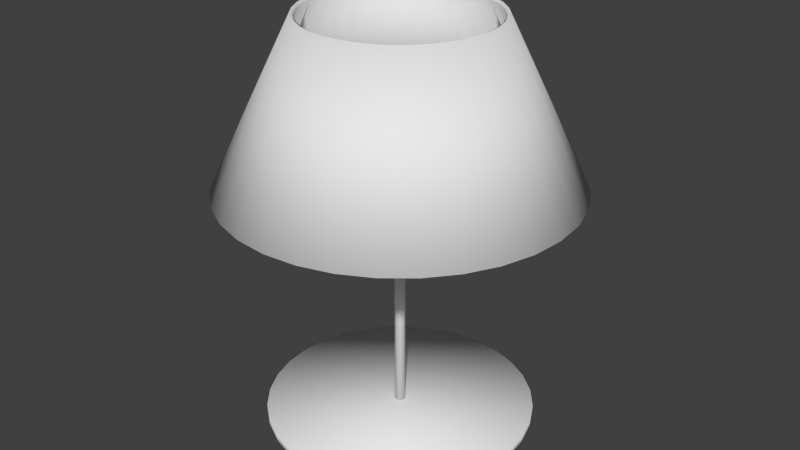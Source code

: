 # Source: DeskLamp.blend  (saved by Blender 2.71.0; exported with 4.5.12 LTS)
import bpy
from mathutils import Matrix  # noqa: F401  (used for matrix-valued properties, if any)

bpy.ops.wm.read_factory_settings(use_empty=True)
scene = bpy.context.scene
scene.name = 'Scene'

# ---- collections
col_collection_1 = bpy.data.collections.new('Collection 1'); scene.collection.children.link(col_collection_1)

# ---- materials (node trees are filled in below, after node groups)
mat_material = bpy.data.materials.new('Material')
mat_material.alpha_threshold = 0.0
mat_material.use_transparent_shadow = False
mat_material.roughness = 0.5
mat_material.specular_intensity = 0.2396
mat_material.line_color = (0.0, 0.0, 0.0, 1.0)

# ---- material node trees

# ---- world
world_world = bpy.data.worlds.new('World'); scene.world = world_world
world_world.color = (0.05088, 0.05088, 0.05088)
world_world.use_sun_shadow = False
world_world.sun_shadow_jitter_overblur = 0.0
world_world.cycles.sampling_method = 'MANUAL'
world_world.cycles.sample_map_resolution = 256

# ---- meshes
me_cylinder = bpy.data.meshes.new('Cylinder')
me_cylinder.from_pydata([(-0.01448, 0.2048, 0.5357), (-0.02048, 0.2048, 0.5212), (-0.01448, 0.2048, 0.5067), (-0.01338, 0.2103, 0.5357), (-0.01892, 0.2126, 0.5212), (-0.01338, 0.2103, 0.5067), (1.79e-09, 0.2048, 0.5007), (-0.01024, 0.215, 0.5357), (-0.01448, 0.2193, 0.5212), (-0.01024, 0.215, 0.5067), (-0.005542, 0.2182, 0.5357), (-0.007838, 0.2237, 0.5212), (-0.005542, 0.2182, 0.5067), (2.997e-09, 0.2193, 0.5357), (3.315e-09, 0.2253, 0.5212), (2.997e-09, 0.2193, 0.5067), (0.005542, 0.2182, 0.5357), (0.007838, 0.2237, 0.5212), (0.005542, 0.2182, 0.5067), (0.01024, 0.215, 0.5357), (0.01448, 0.2193, 0.5212), (0.01024, 0.215, 0.5067), (0.01338, 0.2103, 0.5357), (0.01892, 0.2126, 0.5212), (0.01338, 0.2103, 0.5067), (0.01448, 0.2048, 0.5357), (0.02048, 0.2048, 0.5212), (0.01448, 0.2048, 0.5067), (0.01338, 0.1993, 0.5357), (0.01892, 0.197, 0.5212), (0.01338, 0.1993, 0.5067), (0.01024, 0.1946, 0.5357), (0.01448, 0.1903, 0.5212), (0.01024, 0.1946, 0.5067), (0.005542, 0.1914, 0.5357), (0.007838, 0.1859, 0.5212), (0.005542, 0.1914, 0.5067), (-2.407e-09, 0.1903, 0.5357), (-3.679e-09, 0.1843, 0.5212), (-2.407e-09, 0.1903, 0.5067), (-0.005542, 0.1914, 0.5357), (-0.007838, 0.1859, 0.5212), (-0.005542, 0.1914, 0.5067), (5.244e-10, 0.2048, 0.5417), (-0.01024, 0.1946, 0.5357), (-0.01448, 0.1903, 0.5212), (-0.01024, 0.1946, 0.5067), (-0.01338, 0.1993, 0.5357), (-0.01892, 0.197, 0.5212), (-0.01338, 0.1993, 0.5067), (0.0, 0.2082, 0.5212), (0.0, 0.2082, 1.34), (0.0006659, 0.2082, 0.5212), (0.0006659, 0.2082, 1.34), (0.001306, 0.208, 0.5212), (0.001306, 0.208, 1.34), (0.001896, 0.2076, 0.5212), (0.001896, 0.2076, 1.34), (0.002414, 0.2072, 0.5212), (0.002414, 0.2072, 1.34), (0.002838, 0.2067, 0.5212), (0.002838, 0.2067, 1.34), (0.003154, 0.2061, 0.5212), (0.003154, 0.2061, 1.34), (0.003348, 0.2055, 0.5212), (0.003348, 0.2055, 1.34), (0.003413, 0.2048, 0.5212), (0.003413, 0.2048, 1.34), (0.003348, 0.2041, 0.5212), (0.003348, 0.2041, 1.34), (0.003154, 0.2035, 0.5212), (0.003154, 0.2035, 1.34), (0.002838, 0.2029, 0.5212), (0.002838, 0.2029, 1.34), (0.002414, 0.2024, 0.5212), (0.002414, 0.2024, 1.34), (0.001896, 0.202, 0.5212), (0.001896, 0.202, 1.34), (0.001306, 0.2017, 0.5212), (0.001306, 0.2017, 1.34), (0.0006659, 0.2015, 0.5212), (0.0006659, 0.2015, 1.34), (-1.112e-09, 0.2014, 0.5212), (-1.112e-09, 0.2014, 1.34), (-0.0006659, 0.2015, 0.5212), (-0.0006659, 0.2015, 1.34), (-0.001306, 0.2017, 0.5212), (-0.001306, 0.2017, 1.34), (-0.001896, 0.202, 0.5212), (-0.001896, 0.202, 1.34), (-0.002414, 0.2024, 0.5212), (-0.002414, 0.2024, 1.34), (-0.002838, 0.2029, 0.5212), (-0.002838, 0.2029, 1.34), (-0.003154, 0.2035, 0.5212), (-0.003154, 0.2035, 1.34), (-0.003348, 0.2041, 0.5212), (-0.003348, 0.2041, 1.34), (-0.003413, 0.2048, 0.5212), (-0.003413, 0.2048, 1.34), (-0.003348, 0.2055, 0.5212), (-0.003348, 0.2055, 1.34), (-0.003154, 0.2061, 0.5212), (-0.003154, 0.2061, 1.34), (-0.002838, 0.2067, 0.5212), (-0.002838, 0.2067, 1.34), (-0.002414, 0.2072, 0.5212), (-0.002414, 0.2072, 1.34), (-0.001896, 0.2076, 0.5212), (-0.001896, 0.2076, 1.34), (-0.001306, 0.208, 0.5212), (-0.001306, 0.208, 1.34), (-0.0006659, 0.2082, 0.5212), (-0.0006659, 0.2082, 1.34), (0.0, 0.6827, 0.9523), (3.711e-08, 0.3701, 1.594), (0.1332, 0.6696, 0.9523), (0.07221, 0.363, 1.594), (0.2613, 0.6307, 0.9523), (0.1416, 0.342, 1.594), (0.3793, 0.5676, 0.9523), (0.2056, 0.3078, 1.594), (0.4827, 0.4827, 0.9523), (0.2617, 0.2617, 1.594), (0.5676, 0.3793, 0.9523), (0.3078, 0.2056, 1.594), (0.6307, 0.2613, 0.9523), (0.342, 0.1416, 1.594), (0.6696, 0.1332, 0.9523), (0.363, 0.07221, 1.594), (0.6827, 5.154e-08, 0.9523), (0.3701, 1.17e-07, 1.594), (0.6696, -0.1332, 0.9523), (0.363, -0.07221, 1.594), (0.6307, -0.2613, 0.9523), (0.342, -0.1416, 1.594), (0.5676, -0.3793, 0.9523), (0.3078, -0.2056, 1.594), (0.4827, -0.4827, 0.9523), (0.2617, -0.2617, 1.594), (0.3793, -0.5676, 0.9523), (0.2056, -0.3078, 1.594), (0.2613, -0.6307, 0.9523), (0.1416, -0.342, 1.594), (0.1332, -0.6696, 0.9523), (0.07221, -0.363, 1.594), (-2.224e-07, -0.6827, 0.9523), (-8.35e-08, -0.3701, 1.594), (-0.1332, -0.6696, 0.9523), (-0.07221, -0.363, 1.594), (-0.2613, -0.6307, 0.9523), (-0.1416, -0.342, 1.594), (-0.3793, -0.5676, 0.9523), (-0.2056, -0.3078, 1.594), (-0.4827, -0.4827, 0.9523), (-0.2617, -0.2617, 1.594), (-0.5676, -0.3793, 0.9523), (-0.3078, -0.2056, 1.594), (-0.6307, -0.2613, 0.9523), (-0.342, -0.1416, 1.594), (-0.6696, -0.1332, 0.9523), (-0.363, -0.07221, 1.594), (-0.6827, 6.592e-07, 0.9523), (-0.3701, 4.465e-07, 1.594), (-0.6696, 0.1332, 0.9523), (-0.363, 0.07221, 1.594), (-0.6307, 0.2613, 0.9523), (-0.342, 0.1416, 1.594), (-0.5676, 0.3793, 0.9523), (-0.3078, 0.2056, 1.594), (-0.4827, 0.4827, 0.9523), (-0.2617, 0.2617, 1.594), (-0.3793, 0.5676, 0.9523), (-0.2056, 0.3078, 1.594), (-0.2613, 0.6307, 0.9523), (-0.1416, 0.342, 1.594), (-0.1332, 0.6696, 0.9523), (-0.07221, 0.363, 1.594), (0.0, 0.6673, 0.9448), (3.711e-08, 0.3548, 1.586), (0.1302, 0.6545, 0.9448), (0.06922, 0.348, 1.586), (0.2554, 0.6165, 0.9448), (0.1358, 0.3278, 1.586), (0.3708, 0.5549, 0.9448), (0.1971, 0.295, 1.586), (0.4719, 0.4719, 0.9448), (0.2509, 0.2509, 1.586), (0.5549, 0.3708, 0.9448), (0.295, 0.1971, 1.586), (0.6165, 0.2554, 0.9448), (0.3278, 0.1358, 1.586), (0.6545, 0.1302, 0.9448), (0.348, 0.06922, 1.586), (0.6673, 5.154e-08, 0.9448), (0.3548, 1.17e-07, 1.586), (0.6545, -0.1302, 0.9448), (0.348, -0.06922, 1.586), (0.6165, -0.2554, 0.9448), (0.3278, -0.1358, 1.586), (0.5549, -0.3708, 0.9448), (0.295, -0.1971, 1.586), (0.4719, -0.4719, 0.9448), (0.2509, -0.2509, 1.586), (0.3708, -0.5549, 0.9448), (0.1971, -0.295, 1.586), (0.2554, -0.6165, 0.9448), (0.1358, -0.3278, 1.586), (0.1302, -0.6545, 0.9448), (0.06922, -0.348, 1.586), (-2.224e-07, -0.6673, 0.9448), (-8.35e-08, -0.3548, 1.586), (-0.1302, -0.6545, 0.9448), (-0.06922, -0.348, 1.586), (-0.2554, -0.6165, 0.9448), (-0.1358, -0.3278, 1.586), (-0.3708, -0.5549, 0.9448), (-0.1971, -0.295, 1.586), (-0.4719, -0.4719, 0.9448), (-0.2509, -0.2509, 1.586), (-0.5549, -0.3708, 0.9448), (-0.295, -0.1971, 1.586), (-0.6165, -0.2554, 0.9448), (-0.3278, -0.1358, 1.586), (-0.6545, -0.1302, 0.9448), (-0.348, -0.06922, 1.586), (-0.6673, 6.592e-07, 0.9448), (-0.3548, 4.465e-07, 1.586), (-0.6545, 0.1302, 0.9448), (-0.348, 0.06922, 1.586), (-0.6165, 0.2554, 0.9448), (-0.3278, 0.1358, 1.586), (-0.5549, 0.3708, 0.9448), (-0.295, 0.1971, 1.586), (-0.4719, 0.4719, 0.9448), (-0.2509, 0.2509, 1.586), (-0.3708, 0.5549, 0.9448), (-0.1971, 0.295, 1.586), (-0.2554, 0.6165, 0.9448), (-0.1358, 0.3278, 1.586), (-0.1302, 0.6545, 0.9448), (-0.06922, 0.348, 1.586), (0.0, 0.5266, -0.01755), (0.0, 0.5266, 0.01755), (0.1027, 0.5165, -0.01755), (0.1027, 0.5165, 0.01755), (0.2015, 0.4866, -0.01755), (0.2015, 0.4866, 0.01755), (0.2926, 0.4379, -0.01755), (0.2926, 0.4379, 0.01755), (0.3724, 0.3724, -0.01755), (0.3724, 0.3724, 0.01755), (0.4379, 0.2926, -0.01755), (0.4379, 0.2926, 0.01755), (0.4866, 0.2015, -0.01755), (0.4866, 0.2015, 0.01755), (0.5165, 0.1027, -0.01755), (0.5165, 0.1027, 0.01755), (0.5266, 3.976e-08, -0.01755), (0.5266, 3.976e-08, 0.01755), (0.5165, -0.1027, -0.01755), (0.5165, -0.1027, 0.01755), (0.4866, -0.2015, -0.01755), (0.4866, -0.2015, 0.01755), (0.4379, -0.2926, -0.01755), (0.4379, -0.2926, 0.01755), (0.3724, -0.3724, -0.01755), (0.3724, -0.3724, 0.01755), (0.2926, -0.4379, -0.01755), (0.2926, -0.4379, 0.01755), (0.2015, -0.4866, -0.01755), (0.2015, -0.4866, 0.01755), (0.1027, -0.5165, -0.01755), (0.1027, -0.5165, 0.01755), (-1.716e-07, -0.5266, -0.01755), (-1.716e-07, -0.5266, 0.01755), (-0.1027, -0.5165, -0.01755), (-0.1027, -0.5165, 0.01755), (-0.2015, -0.4866, -0.01755), (-0.2015, -0.4866, 0.01755), (-0.2926, -0.4379, -0.01755), (-0.2926, -0.4379, 0.01755), (-0.3724, -0.3724, -0.01755), (-0.3724, -0.3724, 0.01755), (-0.4379, -0.2926, -0.01755), (-0.4379, -0.2926, 0.01755), (-0.4866, -0.2015, -0.01755), (-0.4866, -0.2015, 0.01755), (-0.5165, -0.1027, -0.01755), (-0.5165, -0.1027, 0.01755), (-0.5266, 5.085e-07, -0.01755), (-0.5266, 5.085e-07, 0.01755), (-0.5165, 0.1027, -0.01755), (-0.5165, 0.1027, 0.01755), (-0.4866, 0.2015, -0.01755), (-0.4866, 0.2015, 0.01755), (-0.4379, 0.2926, -0.01755), (-0.4379, 0.2926, 0.01755), (-0.3724, 0.3724, -0.01755), (-0.3724, 0.3724, 0.01755), (-0.2926, 0.4379, -0.01755), (-0.2926, 0.4379, 0.01755), (-0.2015, 0.4866, -0.01755), (-0.2015, 0.4866, 0.01755), (-0.1027, 0.5165, -0.01755), (-0.1027, 0.5165, 0.01755), (0.0, 0.02107, 0.0), (0.0, 0.02048, 1.34), (0.00411, 0.02066, 0.0), (0.003996, 0.02009, 1.34), (0.008062, 0.01946, 0.0), (0.007838, 0.01892, 1.34), (0.0117, 0.01752, 0.0), (0.01138, 0.01703, 1.34), (0.0149, 0.0149, 0.0), (0.01448, 0.01448, 1.34), (0.01752, 0.0117, 0.0), (0.01703, 0.01138, 1.34), (0.01946, 0.008062, 0.0), (0.01892, 0.007838, 1.34), (0.02066, 0.00411, 0.0), (0.02009, 0.003996, 1.34), (0.02107, 1.59e-09, 0.0), (0.02048, 1.546e-09, 1.34), (0.02066, -0.00411, 0.0), (0.02009, -0.003996, 1.34), (0.01946, -0.008062, 0.0), (0.01892, -0.007838, 1.34), (0.01752, -0.0117, 0.0), (0.01703, -0.01138, 1.34), (0.0149, -0.0149, 0.0), (0.01448, -0.01448, 1.34), (0.0117, -0.01752, 0.0), (0.01138, -0.01703, 1.34), (0.008062, -0.01946, 0.0), (0.007838, -0.01892, 1.34), (0.00411, -0.02066, 0.0), (0.003996, -0.02009, 1.34), (-6.864e-09, -0.02107, 0.0), (-6.673e-09, -0.02048, 1.34), (-0.00411, -0.02066, 0.0), (-0.003996, -0.02009, 1.34), (-0.008062, -0.01946, 0.0), (-0.007838, -0.01892, 1.34), (-0.0117, -0.01752, 0.0), (-0.01138, -0.01703, 1.34), (-0.0149, -0.0149, 0.0), (-0.01448, -0.01448, 1.34), (-0.01752, -0.0117, 0.0), (-0.01703, -0.01138, 1.34), (-0.01946, -0.008061, 0.0), (-0.01892, -0.007838, 1.34), (-0.02066, -0.00411, 0.0), (-0.02009, -0.003996, 1.34), (-0.02107, 2.034e-08, 0.0), (-0.02048, 1.978e-08, 1.34), (-0.02066, 0.00411, 0.0), (-0.02009, 0.003996, 1.34), (-0.01946, 0.008062, 0.0), (-0.01892, 0.007838, 1.34), (-0.01752, 0.0117, 0.0), (-0.01703, 0.01138, 1.34), (-0.0149, 0.0149, 0.0), (-0.01448, 0.01448, 1.34), (-0.0117, 0.01752, 0.0), (-0.01138, 0.01703, 1.34), (-0.008061, 0.01946, 0.0), (-0.007838, 0.01892, 1.34), (-0.00411, 0.02066, 0.0), (-0.003996, 0.02009, 1.34), (0.0, 0.4779, 1.351), (0.0, -0.4779, 1.351), (0.001998, 0.4779, 1.35), (0.001998, -0.4779, 1.35), (0.003919, 0.4779, 1.35), (0.003919, -0.4779, 1.35), (0.005689, 0.4779, 1.349), (0.005689, -0.4779, 1.349), (0.007241, 0.4779, 1.348), (0.007241, -0.4779, 1.348), (0.008515, 0.4779, 1.346), (0.008515, -0.4779, 1.346), (0.009461, 0.4779, 1.344), (0.009461, -0.4779, 1.344), (0.01004, 0.4779, 1.342), (0.01004, -0.4779, 1.342), (0.01024, 0.4779, 1.34), (0.01024, -0.4779, 1.34), (0.01004, 0.4779, 1.338), (0.01004, -0.4779, 1.338), (0.009461, 0.4779, 1.336), (0.009461, -0.4779, 1.336), (0.008515, 0.4779, 1.335), (0.008515, -0.4779, 1.335), (0.007241, 0.4779, 1.333), (0.007241, -0.4779, 1.333), (0.005689, 0.4779, 1.332), (0.005689, -0.4779, 1.332), (0.003919, 0.4779, 1.331), (0.003919, -0.4779, 1.331), (0.001998, 0.4779, 1.33), (0.001998, -0.4779, 1.33), (-3.337e-09, 0.4779, 1.33), (-3.337e-09, -0.4779, 1.33), (-0.001998, 0.4779, 1.33), (-0.001998, -0.4779, 1.33), (-0.003919, 0.4779, 1.331), (-0.003919, -0.4779, 1.331), (-0.005689, 0.4779, 1.332), (-0.005689, -0.4779, 1.332), (-0.007241, 0.4779, 1.333), (-0.007241, -0.4779, 1.333), (-0.008515, 0.4779, 1.335), (-0.008515, -0.4779, 1.335), (-0.009461, 0.4779, 1.336), (-0.009461, -0.4779, 1.336), (-0.01004, 0.4779, 1.338), (-0.01004, -0.4779, 1.338), (-0.01024, 0.4779, 1.34), (-0.01024, -0.4779, 1.34), (-0.01004, 0.4779, 1.342), (-0.01004, -0.4779, 1.342), (-0.009461, 0.4779, 1.344), (-0.009461, -0.4779, 1.344), (-0.008515, 0.4779, 1.346), (-0.008515, -0.4779, 1.346), (-0.007241, 0.4779, 1.348), (-0.007241, -0.4779, 1.348), (-0.005689, 0.4779, 1.349), (-0.005689, -0.4779, 1.349), (-0.003919, 0.4779, 1.35), (-0.003919, -0.4779, 1.35), (-0.001998, 0.4779, 1.35), (-0.001998, -0.4779, 1.35)], [], [(2, 1, 4, 5), (1, 0, 3, 4), (5, 4, 8, 9), (4, 3, 7, 8), (9, 8, 11, 12), (8, 7, 10, 11), (12, 11, 14, 15), (11, 10, 13, 14), (15, 14, 17, 18), (14, 13, 16, 17), (18, 17, 20, 21), (17, 16, 19, 20), (21, 20, 23, 24), (20, 19, 22, 23), (24, 23, 26, 27), (23, 22, 25, 26), (27, 26, 29, 30), (26, 25, 28, 29), (30, 29, 32, 33), (29, 28, 31, 32), (33, 32, 35, 36), (32, 31, 34, 35), (36, 35, 38, 39), (35, 34, 37, 38), (39, 38, 41, 42), (38, 37, 40, 41), (42, 41, 45, 46), (41, 40, 44, 45), (46, 45, 48, 49), (45, 44, 47, 48), (6, 2, 5), (0, 43, 3), (6, 5, 9), (3, 43, 7), (6, 9, 12), (7, 43, 10), (6, 12, 15), (10, 43, 13), (6, 15, 18), (13, 43, 16), (6, 18, 21), (16, 43, 19), (6, 21, 24), (19, 43, 22), (6, 24, 27), (22, 43, 25), (6, 27, 30), (25, 43, 28), (6, 30, 33), (28, 43, 31), (6, 33, 36), (31, 43, 34), (6, 36, 39), (34, 43, 37), (6, 39, 42), (37, 43, 40), (6, 42, 46), (40, 43, 44), (6, 46, 49), (44, 43, 47), (6, 49, 2), (49, 48, 1, 2), (48, 47, 0, 1), (47, 43, 0), (50, 51, 53, 52), (52, 53, 55, 54), (54, 55, 57, 56), (56, 57, 59, 58), (58, 59, 61, 60), (60, 61, 63, 62), (62, 63, 65, 64), (64, 65, 67, 66), (66, 67, 69, 68), (68, 69, 71, 70), (70, 71, 73, 72), (72, 73, 75, 74), (74, 75, 77, 76), (76, 77, 79, 78), (78, 79, 81, 80), (80, 81, 83, 82), (82, 83, 85, 84), (84, 85, 87, 86), (86, 87, 89, 88), (88, 89, 91, 90), (90, 91, 93, 92), (92, 93, 95, 94), (94, 95, 97, 96), (96, 97, 99, 98), (98, 99, 101, 100), (100, 101, 103, 102), (102, 103, 105, 104), (104, 105, 107, 106), (106, 107, 109, 108), (108, 109, 111, 110), (53, 51, 113, 111, 109, 107, 105, 103, 101, 99, 97, 95, 93, 91, 89, 87, 85, 83, 81, 79, 77, 75, 73, 71, 69, 67, 65, 63, 61, 59, 57, 55), (112, 113, 51, 50), (110, 111, 113, 112), (50, 52, 54, 56, 58, 60, 62, 64, 66, 68, 70, 72, 74, 76, 78, 80, 82, 84, 86, 88, 90, 92, 94, 96, 98, 100, 102, 104, 106, 108, 110, 112), (114, 115, 117, 116), (116, 117, 119, 118), (118, 119, 121, 120), (120, 121, 123, 122), (122, 123, 125, 124), (124, 125, 127, 126), (126, 127, 129, 128), (128, 129, 131, 130), (130, 131, 133, 132), (132, 133, 135, 134), (134, 135, 137, 136), (136, 137, 139, 138), (138, 139, 141, 140), (140, 141, 143, 142), (142, 143, 145, 144), (144, 145, 147, 146), (146, 147, 149, 148), (148, 149, 151, 150), (150, 151, 153, 152), (152, 153, 155, 154), (154, 155, 157, 156), (156, 157, 159, 158), (158, 159, 161, 160), (160, 161, 163, 162), (162, 163, 165, 164), (164, 165, 167, 166), (166, 167, 169, 168), (168, 169, 171, 170), (170, 171, 173, 172), (172, 173, 175, 174), (174, 175, 177, 176), (176, 177, 115, 114), (180, 181, 179, 178), (182, 183, 181, 180), (184, 185, 183, 182), (186, 187, 185, 184), (188, 189, 187, 186), (190, 191, 189, 188), (192, 193, 191, 190), (194, 195, 193, 192), (196, 197, 195, 194), (198, 199, 197, 196), (200, 201, 199, 198), (202, 203, 201, 200), (204, 205, 203, 202), (206, 207, 205, 204), (208, 209, 207, 206), (210, 211, 209, 208), (212, 213, 211, 210), (214, 215, 213, 212), (216, 217, 215, 214), (218, 219, 217, 216), (220, 221, 219, 218), (222, 223, 221, 220), (224, 225, 223, 222), (226, 227, 225, 224), (228, 229, 227, 226), (230, 231, 229, 228), (232, 233, 231, 230), (234, 235, 233, 232), (236, 237, 235, 234), (238, 239, 237, 236), (240, 241, 239, 238), (178, 179, 241, 240), (114, 116, 180, 178), (117, 115, 179, 181), (116, 118, 182, 180), (119, 117, 181, 183), (118, 120, 184, 182), (121, 119, 183, 185), (120, 122, 186, 184), (123, 121, 185, 187), (122, 124, 188, 186), (125, 123, 187, 189), (124, 126, 190, 188), (127, 125, 189, 191), (126, 128, 192, 190), (129, 127, 191, 193), (128, 130, 194, 192), (131, 129, 193, 195), (130, 132, 196, 194), (133, 131, 195, 197), (132, 134, 198, 196), (135, 133, 197, 199), (134, 136, 200, 198), (137, 135, 199, 201), (136, 138, 202, 200), (139, 137, 201, 203), (138, 140, 204, 202), (141, 139, 203, 205), (140, 142, 206, 204), (143, 141, 205, 207), (142, 144, 208, 206), (145, 143, 207, 209), (144, 146, 210, 208), (147, 145, 209, 211), (146, 148, 212, 210), (149, 147, 211, 213), (148, 150, 214, 212), (151, 149, 213, 215), (150, 152, 216, 214), (153, 151, 215, 217), (152, 154, 218, 216), (155, 153, 217, 219), (154, 156, 220, 218), (157, 155, 219, 221), (156, 158, 222, 220), (159, 157, 221, 223), (158, 160, 224, 222), (161, 159, 223, 225), (160, 162, 226, 224), (163, 161, 225, 227), (162, 164, 228, 226), (165, 163, 227, 229), (164, 166, 230, 228), (167, 165, 229, 231), (166, 168, 232, 230), (169, 167, 231, 233), (168, 170, 234, 232), (171, 169, 233, 235), (170, 172, 236, 234), (173, 171, 235, 237), (172, 174, 238, 236), (175, 173, 237, 239), (174, 176, 240, 238), (177, 175, 239, 241), (176, 114, 178, 240), (115, 177, 241, 179), (242, 243, 245, 244), (244, 245, 247, 246), (246, 247, 249, 248), (248, 249, 251, 250), (250, 251, 253, 252), (252, 253, 255, 254), (254, 255, 257, 256), (256, 257, 259, 258), (258, 259, 261, 260), (260, 261, 263, 262), (262, 263, 265, 264), (264, 265, 267, 266), (266, 267, 269, 268), (268, 269, 271, 270), (270, 271, 273, 272), (272, 273, 275, 274), (274, 275, 277, 276), (276, 277, 279, 278), (278, 279, 281, 280), (280, 281, 283, 282), (282, 283, 285, 284), (284, 285, 287, 286), (286, 287, 289, 288), (288, 289, 291, 290), (290, 291, 293, 292), (292, 293, 295, 294), (294, 295, 297, 296), (296, 297, 299, 298), (298, 299, 301, 300), (300, 301, 303, 302), (245, 243, 305, 303, 301, 299, 297, 295, 293, 291, 289, 287, 285, 283, 281, 279, 277, 275, 273, 271, 269, 267, 265, 263, 261, 259, 257, 255, 253, 251, 249, 247), (304, 305, 243, 242), (302, 303, 305, 304), (242, 244, 246, 248, 250, 252, 254, 256, 258, 260, 262, 264, 266, 268, 270, 272, 274, 276, 278, 280, 282, 284, 286, 288, 290, 292, 294, 296, 298, 300, 302, 304), (306, 307, 309, 308), (308, 309, 311, 310), (310, 311, 313, 312), (312, 313, 315, 314), (314, 315, 317, 316), (316, 317, 319, 318), (318, 319, 321, 320), (320, 321, 323, 322), (322, 323, 325, 324), (324, 325, 327, 326), (326, 327, 329, 328), (328, 329, 331, 330), (330, 331, 333, 332), (332, 333, 335, 334), (334, 335, 337, 336), (336, 337, 339, 338), (338, 339, 341, 340), (340, 341, 343, 342), (342, 343, 345, 344), (344, 345, 347, 346), (346, 347, 349, 348), (348, 349, 351, 350), (350, 351, 353, 352), (352, 353, 355, 354), (354, 355, 357, 356), (356, 357, 359, 358), (358, 359, 361, 360), (360, 361, 363, 362), (362, 363, 365, 364), (364, 365, 367, 366), (309, 307, 369, 367, 365, 363, 361, 359, 357, 355, 353, 351, 349, 347, 345, 343, 341, 339, 337, 335, 333, 331, 329, 327, 325, 323, 321, 319, 317, 315, 313, 311), (368, 369, 307, 306), (366, 367, 369, 368), (306, 308, 310, 312, 314, 316, 318, 320, 322, 324, 326, 328, 330, 332, 334, 336, 338, 340, 342, 344, 346, 348, 350, 352, 354, 356, 358, 360, 362, 364, 366, 368), (370, 371, 373, 372), (372, 373, 375, 374), (374, 375, 377, 376), (376, 377, 379, 378), (378, 379, 381, 380), (380, 381, 383, 382), (382, 383, 385, 384), (384, 385, 387, 386), (386, 387, 389, 388), (388, 389, 391, 390), (390, 391, 393, 392), (392, 393, 395, 394), (394, 395, 397, 396), (396, 397, 399, 398), (398, 399, 401, 400), (400, 401, 403, 402), (402, 403, 405, 404), (404, 405, 407, 406), (406, 407, 409, 408), (408, 409, 411, 410), (410, 411, 413, 412), (412, 413, 415, 414), (414, 415, 417, 416), (416, 417, 419, 418), (418, 419, 421, 420), (420, 421, 423, 422), (422, 423, 425, 424), (424, 425, 427, 426), (426, 427, 429, 428), (428, 429, 431, 430), (373, 371, 433, 431, 429, 427, 425, 423, 421, 419, 417, 415, 413, 411, 409, 407, 405, 403, 401, 399, 397, 395, 393, 391, 389, 387, 385, 383, 381, 379, 377, 375), (432, 433, 371, 370), (430, 431, 433, 432), (370, 372, 374, 376, 378, 380, 382, 384, 386, 388, 390, 392, 394, 396, 398, 400, 402, 404, 406, 408, 410, 412, 414, 416, 418, 420, 422, 424, 426, 428, 430, 432)])
me_cylinder.polygons.foreach_set('use_smooth', [True] * 328)
_uv = me_cylinder.uv_layers.new(name='UVMap')
_uv.uv.foreach_set('vector', [0.0, 0.0, 0.0, 0.0, 0.0, 0.0, 0.0, 0.0, 0.0, 0.0, 0.0, 0.0, 0.0, 0.0, 0.0, 0.0, 0.0, 0.0, 0.0, 0.0, 0.0, 0.0, 0.0, 0.0, 0.0, 0.0, 0.0, 0.0, 0.0, 0.0, 0.0, 0.0, 0.0, 0.0, 0.0, 0.0, 0.0, 0.0, 0.0, 0.0, 0.0, 0.0, 0.0, 0.0, 0.0, 0.0, 0.0, 0.0, 0.0, 0.0, 0.0, 0.0, 0.0, 0.0, 0.0, 0.0, 0.0, 0.0, 0.0, 0.0, 0.0, 0.0, 0.0, 0.0, 0.0, 0.0, 0.0, 0.0, 0.0, 0.0, 0.0, 0.0, 0.0, 0.0, 0.0, 0.0, 0.0, 0.0, 0.0, 0.0, 0.0, 0.0, 0.0, 0.0, 0.0, 0.0, 0.0, 0.0, 0.0, 0.0, 0.0, 0.0, 0.0, 0.0, 0.0, 0.0, 0.0, 0.0, 0.0, 0.0, 0.0, 0.0, 0.0, 0.0, 0.0, 0.0, 0.0, 0.0, 0.0, 0.0, 0.0, 0.0, 0.0, 0.0, 0.0, 0.0, 0.0, 0.0, 0.0, 0.0, 0.0, 0.0, 0.0, 0.0, 0.0, 0.0, 0.0, 0.0, 0.0, 0.0, 0.0, 0.0, 0.0, 0.0, 0.0, 0.0, 0.0, 0.0, 0.0, 0.0, 0.0, 0.0, 0.0, 0.0, 0.0, 0.0, 0.0, 0.0, 0.0, 0.0, 0.0, 0.0, 0.0, 0.0, 0.0, 0.0, 0.0, 0.0, 0.0, 0.0, 0.0, 0.0, 0.0, 0.0, 0.0, 0.0, 0.0, 0.0, 0.0, 0.0, 0.0, 0.0, 0.0, 0.0, 0.0, 0.0, 0.0, 0.0, 0.0, 0.0, 0.0, 0.0, 0.0, 0.0, 0.0, 0.0, 0.0, 0.0, 0.0, 0.0, 0.0, 0.0, 0.0, 0.0, 0.0, 0.0, 0.0, 0.0, 0.0, 0.0, 0.0, 0.0, 0.0, 0.0, 0.0, 0.0, 0.0, 0.0, 0.0, 0.0, 0.0, 0.0, 0.0, 0.0, 0.0, 0.0, 0.0, 0.0, 0.0, 0.0, 0.0, 0.0, 0.0, 0.0, 0.0, 0.0, 0.0, 0.0, 0.0, 0.0, 0.0, 0.0, 0.0, 0.0, 0.0, 0.0, 0.0, 0.0, 0.0, 0.0, 0.0, 0.0, 0.0, 0.0, 0.0, 0.0, 0.0, 0.0, 0.0, 0.0, 0.0, 0.0, 0.0, 0.0, 0.0, 0.0, 0.0, 0.0, 0.0, 0.0, 0.0, 0.0, 0.0, 0.0, 0.0, 0.0, 0.0, 0.0, 0.0, 0.0, 0.0, 0.0, 0.0, 0.0, 0.0, 0.0, 0.0, 0.0, 0.0, 0.0, 0.0, 0.0, 0.0, 0.0, 0.0, 0.0, 0.0, 0.0, 0.0, 0.0, 0.0, 0.0, 0.0, 0.0, 0.0, 0.0, 0.0, 0.0, 0.0, 0.0, 0.0, 0.0, 0.0, 0.0, 0.0, 0.0, 0.0, 0.0, 0.0, 0.0, 0.0, 0.0, 0.0, 0.0, 0.0, 0.0, 0.0, 0.0, 0.0, 0.0, 0.0, 0.0, 0.0, 0.0, 0.0, 0.0, 0.0, 0.0, 0.0, 0.0, 0.0, 0.0, 0.0, 0.0, 0.0, 0.0, 0.0, 0.0, 0.0, 0.0, 0.0, 0.0, 0.0, 0.0, 0.0, 0.0, 0.0, 0.0, 0.0, 0.0, 0.0, 0.0, 0.0, 0.0, 0.0, 0.0, 0.0, 0.0, 0.0, 0.0, 0.0, 0.0, 0.0, 0.0, 0.0, 0.0, 0.0, 0.0, 0.0, 0.0, 0.0, 0.0, 0.0, 0.0, 0.0, 0.0, 0.0, 0.0, 0.0, 0.0, 0.0, 0.0, 0.0, 0.0, 0.0, 0.0, 0.0, 0.0, 0.0, 0.0, 0.0, 0.0, 0.0, 0.0, 0.0, 0.0, 0.0, 0.0, 0.0, 0.0, 0.0, 0.0, 0.0, 0.0, 0.0, 0.0, 0.0, 0.0, 0.0, 0.0, 0.0, 0.0, 0.0, 0.0, 0.0, 0.0, 0.0, 0.0, 0.0, 0.0, 0.0, 0.0, 0.0, 0.0, 0.0, 0.0, 0.0, 0.0, 0.0, 0.0, 0.0, 0.0, 0.0, 0.0, 0.0, 0.0, 0.0, 0.0, 0.0, 0.0, 0.0, 0.0, 0.0, 0.0, 0.0, 0.0, 0.0, 0.0, 0.0, 0.0, 0.0, 0.0, 0.0, 0.0, 0.0, 0.0, 0.0, 0.0, 0.0, 0.0, 0.0, 0.0, 0.0, 0.0, 0.0, 0.0, 0.0, 0.0, 0.0, 0.0, 0.0, 0.0, 0.0, 0.0, 0.0, 0.0, 0.0, 0.0, 0.0, 0.0, 0.0, 0.0, 0.0, 0.0, 0.0, 0.0, 0.0, 0.0, 0.0, 0.0, 0.0, 0.0, 0.0, 0.0, 0.0, 0.0, 0.0, 0.0, 0.0, 0.0, 0.0, 0.0, 0.0, 0.0, 0.0, 0.0, 0.0, 0.0, 0.0, 0.0, 0.0, 0.0, 0.0, 0.0, 0.0, 0.0, 0.0, 0.0, 0.0, 0.0, 0.0, 0.0, 0.0, 0.0, 0.0, 0.0, 0.0, 0.0, 0.0, 0.0, 0.0, 0.0, 0.0, 0.0, 0.0, 0.0, 0.0, 0.0, 0.0, 0.0, 0.0, 0.0, 0.0, 0.0, 0.0, 0.0, 0.0, 0.0, 0.0, 0.0, 0.0, 0.0, 0.0, 0.0, 0.0, 0.0, 0.0, 0.0, 0.0, 0.0, 0.0, 0.0, 0.0, 0.0, 0.0, 0.0, 0.0, 0.0, 0.0, 0.0, 0.0, 0.0, 0.0, 0.0, 0.0, 0.0, 0.0, 0.0, 0.0, 0.0, 0.0, 0.0, 0.0, 0.0, 0.0, 0.0, 0.0, 0.0, 0.0, 0.0, 0.0, 0.0, 0.0, 0.0, 0.0, 0.0, 0.0, 0.0, 0.0, 0.0, 0.0, 0.0, 0.0, 0.0, 0.0, 0.0, 0.0, 0.0, 0.0, 0.0, 0.0, 0.0, 0.0, 0.0, 0.0, 0.0, 0.0, 0.0, 0.0, 0.0, 0.0, 0.0, 0.0, 0.0, 0.0, 0.0, 0.0, 0.0, 0.0, 0.0, 0.0, 0.0, 0.0, 0.0, 0.0, 0.0, 0.0, 0.0, 0.0, 0.0, 0.0, 0.0, 0.0, 0.0, 0.0, 0.0, 0.0, 0.0, 0.0, 0.0, 0.0, 0.0, 0.0, 0.0, 0.0, 0.0, 0.0, 0.0, 0.0, 0.0, 0.0, 0.0, 0.0, 0.0, 0.0, 0.0, 0.0, 0.0, 0.0, 0.0, 0.0, 0.0, 0.0, 0.0, 0.0, 0.0, 0.0, 0.0, 0.0, 0.0, 0.0, 0.0, 0.0, 0.0, 0.0, 0.0, 0.0, 0.0, 0.0, 0.0, 0.0, 0.0, 0.0, 0.0, 0.0, 0.0, 0.0, 0.0, 0.0, 0.0, 0.0, 0.0, 0.0, 0.0, 0.0, 0.0, 0.0, 0.0, 0.0, 0.0, 0.0, 0.0, 0.0, 0.0, 0.0, 0.0, 0.0, 0.0, 0.0, 0.0, 0.0, 0.0, 0.0, 0.0, 0.0, 0.0, 0.0, 0.0, 0.0, 0.0, 0.0, 0.0, 0.0, 0.0, 0.0, 0.0, 0.0, 0.0, 0.0, 0.0, 0.0, 0.0, 0.0, 0.0, 0.0, 0.0, 0.0, 0.0, 0.0, 0.0, 0.0, 0.0, 0.0, 0.0, 0.0, 0.0, 0.0, 0.0, 0.0, 0.0, 0.0, 0.0, 0.0, 0.0, 0.0, 0.0, 0.0, 0.0, 0.0, 0.0, 0.0, 0.0, 0.0, 0.0, 0.0, 0.0, 0.0, 0.0, 0.0, 0.0, 0.0, 0.0, 0.0, 0.0, 0.0, 0.0, 0.0, 0.0, 0.0, 0.0, 0.0, 0.0, 0.0, 0.0, 0.0, 0.0, 0.0, 0.0, 0.0, 0.0, 0.0, 0.0, 0.0, 0.0, 0.0, 0.0, 0.0, 0.0, 0.0, 0.0, 0.0, 0.0, 0.0, 0.0, 0.0, 0.0, 0.0, 0.0, 0.0, 0.0, 0.0, 0.0, 0.0, 0.0, 0.0, 0.0, 0.0, 0.0, 0.0, 0.0, 0.0, 0.0, 0.02235, 0.02235, 0.9777, 0.02235, 0.9777, 0.9777, 0.02235, 0.9777, 0.02235, 0.02235, 0.9777, 0.02235, 0.9777, 0.9777, 0.02235, 0.9777, 0.02235, 0.02235, 0.9777, 0.02235, 0.9777, 0.9777, 0.02235, 0.9777, 0.02235, 0.02235, 0.9777, 0.02235, 0.9777, 0.9777, 0.02235, 0.9777, 0.02235, 0.02235, 0.9777, 0.02235, 0.9777, 0.9777, 0.02235, 0.9777, 0.02235, 0.02235, 0.9777, 0.02235, 0.9777, 0.9777, 0.02235, 0.9777, 0.02235, 0.02235, 0.9777, 0.02235, 0.9777, 0.9777, 0.02235, 0.9777, 0.02235, 0.02235, 0.9777, 0.02235, 0.9777, 0.9777, 0.02235, 0.9777, 0.02235, 0.02235, 0.9777, 0.02235, 0.9777, 0.9777, 0.02235, 0.9777, 0.02235, 0.02235, 0.9777, 0.02235, 0.9777, 0.9777, 0.02235, 0.9777, 0.02235, 0.02235, 0.9777, 0.02235, 0.9777, 0.9777, 0.02235, 0.9777, 0.02235, 0.02235, 0.9777, 0.02235, 0.9777, 0.9777, 0.02235, 0.9777, 0.02235, 0.02235, 0.9777, 0.02235, 0.9777, 0.9777, 0.02235, 0.9777, 0.02235, 0.02235, 0.9777, 0.02235, 0.9777, 0.9777, 0.02235, 0.9777, 0.02235, 0.02235, 0.9777, 0.02235, 0.9777, 0.9777, 0.02235, 0.9777, 0.02235, 0.02235, 0.9777, 0.02235, 0.9777, 0.9777, 0.02235, 0.9777, 0.02235, 0.02235, 0.9777, 0.02235, 0.9777, 0.9777, 0.02235, 0.9777, 0.02235, 0.02235, 0.9777, 0.02235, 0.9777, 0.9777, 0.02235, 0.9777, 0.02235, 0.02235, 0.9777, 0.02235, 0.9777, 0.9777, 0.02235, 0.9777, 0.02235, 0.02235, 0.9777, 0.02235, 0.9777, 0.9777, 0.02235, 0.9777, 0.02235, 0.02235, 0.9777, 0.02235, 0.9777, 0.9777, 0.02235, 0.9777, 0.02235, 0.02235, 0.9777, 0.02235, 0.9777, 0.9777, 0.02235, 0.9777, 0.02235, 0.02235, 0.9777, 0.02235, 0.9777, 0.9777, 0.02235, 0.9777, 0.02235, 0.02235, 0.9777, 0.02235, 0.9777, 0.9777, 0.02235, 0.9777, 0.02235, 0.02235, 0.9777, 0.02235, 0.9777, 0.9777, 0.02235, 0.9777, 0.02235, 0.02235, 0.9777, 0.02235, 0.9777, 0.9777, 0.02235, 0.9777, 0.02235, 0.02235, 0.9777, 0.02235, 0.9777, 0.9777, 0.02235, 0.9777, 0.02235, 0.02235, 0.9777, 0.02235, 0.9777, 0.9777, 0.02235, 0.9777, 0.02235, 0.02235, 0.9777, 0.02235, 0.9777, 0.9777, 0.02235, 0.9777, 0.02235, 0.02235, 0.9777, 0.02235, 0.9777, 0.9777, 0.02235, 0.9777, 0.02235, 0.02235, 0.9777, 0.02235, 0.9777, 0.9777, 0.02235, 0.9777, 0.02235, 0.02235, 0.9777, 0.02235, 0.9777, 0.9777, 0.02235, 0.9777, 0.02235, 0.02235, 0.9777, 0.02235, 0.9777, 0.9777, 0.02235, 0.9777, 0.02235, 0.02235, 0.9777, 0.02235, 0.9777, 0.9777, 0.02235, 0.9777, 0.02235, 0.02235, 0.9777, 0.02235, 0.9777, 0.9777, 0.02235, 0.9777, 0.02235, 0.02235, 0.9777, 0.02235, 0.9777, 0.9777, 0.02235, 0.9777, 0.02235, 0.02235, 0.9777, 0.02235, 0.9777, 0.9777, 0.02235, 0.9777, 0.02235, 0.02235, 0.9777, 0.02235, 0.9777, 0.9777, 0.02235, 0.9777, 0.02235, 0.02235, 0.9777, 0.02235, 0.9777, 0.9777, 0.02235, 0.9777, 0.02235, 0.02235, 0.9777, 0.02235, 0.9777, 0.9777, 0.02235, 0.9777, 0.02235, 0.02235, 0.9777, 0.02235, 0.9777, 0.9777, 0.02235, 0.9777, 0.02235, 0.02235, 0.9777, 0.02235, 0.9777, 0.9777, 0.02235, 0.9777, 0.02235, 0.02235, 0.9777, 0.02235, 0.9777, 0.9777, 0.02235, 0.9777, 0.02235, 0.02235, 0.9777, 0.02235, 0.9777, 0.9777, 0.02235, 0.9777, 0.02235, 0.02235, 0.9777, 0.02235, 0.9777, 0.9777, 0.02235, 0.9777, 0.02235, 0.02235, 0.9777, 0.02235, 0.9777, 0.9777, 0.02235, 0.9777, 0.02235, 0.02235, 0.9777, 0.02235, 0.9777, 0.9777, 0.02235, 0.9777, 0.02235, 0.02235, 0.9777, 0.02235, 0.9777, 0.9777, 0.02235, 0.9777, 0.02235, 0.02235, 0.9777, 0.02235, 0.9777, 0.9777, 0.02235, 0.9777, 0.02235, 0.02235, 0.9777, 0.02235, 0.9777, 0.9777, 0.02235, 0.9777, 0.02235, 0.02235, 0.9777, 0.02235, 0.9777, 0.9777, 0.02235, 0.9777, 0.02235, 0.02235, 0.9777, 0.02235, 0.9777, 0.9777, 0.02235, 0.9777, 0.02235, 0.02235, 0.9777, 0.02235, 0.9777, 0.9777, 0.02235, 0.9777, 0.02235, 0.02235, 0.9777, 0.02235, 0.9777, 0.9777, 0.02235, 0.9777, 0.02235, 0.02235, 0.9777, 0.02235, 0.9777, 0.9777, 0.02235, 0.9777, 0.02235, 0.02235, 0.9777, 0.02235, 0.9777, 0.9777, 0.02235, 0.9777, 0.02235, 0.02235, 0.9777, 0.02235, 0.9777, 0.9777, 0.02235, 0.9777, 0.02235, 0.02235, 0.9777, 0.02235, 0.9777, 0.9777, 0.02235, 0.9777, 0.02235, 0.02235, 0.9777, 0.02235, 0.9777, 0.9777, 0.02235, 0.9777, 0.02235, 0.02235, 0.9777, 0.02235, 0.9777, 0.9777, 0.02235, 0.9777, 0.02235, 0.02235, 0.9777, 0.02235, 0.9777, 0.9777, 0.02235, 0.9777, 0.02235, 0.02235, 0.9777, 0.02235, 0.9777, 0.9777, 0.02235, 0.9777, 0.02235, 0.02235, 0.9777, 0.02235, 0.9777, 0.9777, 0.02235, 0.9777, 0.02235, 0.02235, 0.9777, 0.02235, 0.9777, 0.9777, 0.02235, 0.9777, 0.02235, 0.02235, 0.9777, 0.02235, 0.9777, 0.9777, 0.02235, 0.9777, 0.02235, 0.02235, 0.9777, 0.02235, 0.9777, 0.9777, 0.02235, 0.9777, 0.02235, 0.02235, 0.9777, 0.02235, 0.9777, 0.9777, 0.02235, 0.9777, 0.02235, 0.02235, 0.9777, 0.02235, 0.9777, 0.9777, 0.02235, 0.9777, 0.02235, 0.02235, 0.9777, 0.02235, 0.9777, 0.9777, 0.02235, 0.9777, 0.02235, 0.02235, 0.9777, 0.02235, 0.9777, 0.9777, 0.02235, 0.9777, 0.02235, 0.02235, 0.9777, 0.02235, 0.9777, 0.9777, 0.02235, 0.9777, 0.02235, 0.02235, 0.9777, 0.02235, 0.9777, 0.9777, 0.02235, 0.9777, 0.02235, 0.02235, 0.9777, 0.02235, 0.9777, 0.9777, 0.02235, 0.9777, 0.02235, 0.02235, 0.9777, 0.02235, 0.9777, 0.9777, 0.02235, 0.9777, 0.02235, 0.02235, 0.9777, 0.02235, 0.9777, 0.9777, 0.02235, 0.9777, 0.02235, 0.02235, 0.9777, 0.02235, 0.9777, 0.9777, 0.02235, 0.9777, 0.02235, 0.02235, 0.9777, 0.02235, 0.9777, 0.9777, 0.02235, 0.9777, 0.02235, 0.02235, 0.9777, 0.02235, 0.9777, 0.9777, 0.02235, 0.9777, 0.02235, 0.02235, 0.9777, 0.02235, 0.9777, 0.9777, 0.02235, 0.9777, 0.02235, 0.02235, 0.9777, 0.02235, 0.9777, 0.9777, 0.02235, 0.9777, 0.02235, 0.02235, 0.9777, 0.02235, 0.9777, 0.9777, 0.02235, 0.9777, 0.02235, 0.02235, 0.9777, 0.02235, 0.9777, 0.9777, 0.02235, 0.9777, 0.02235, 0.02235, 0.9777, 0.02235, 0.9777, 0.9777, 0.02235, 0.9777, 0.02235, 0.02235, 0.9777, 0.02235, 0.9777, 0.9777, 0.02235, 0.9777, 0.02235, 0.02235, 0.9777, 0.02235, 0.9777, 0.9777, 0.02235, 0.9777, 0.02235, 0.02235, 0.9777, 0.02235, 0.9777, 0.9777, 0.02235, 0.9777, 0.02235, 0.02235, 0.9777, 0.02235, 0.9777, 0.9777, 0.02235, 0.9777, 0.02235, 0.02235, 0.9777, 0.02235, 0.9777, 0.9777, 0.02235, 0.9777, 0.02235, 0.02235, 0.9777, 0.02235, 0.9777, 0.9777, 0.02235, 0.9777, 0.02235, 0.02235, 0.9777, 0.02235, 0.9777, 0.9777, 0.02235, 0.9777, 0.02235, 0.02235, 0.9777, 0.02235, 0.9777, 0.9777, 0.02235, 0.9777, 0.02235, 0.02235, 0.9777, 0.02235, 0.9777, 0.9777, 0.02235, 0.9777, 0.02235, 0.02235, 0.9777, 0.02235, 0.9777, 0.9777, 0.02235, 0.9777, 0.02235, 0.02235, 0.9777, 0.02235, 0.9777, 0.9777, 0.02235, 0.9777, 0.02235, 0.02235, 0.9777, 0.02235, 0.9777, 0.9777, 0.02235, 0.9777, 0.02235, 0.02235, 0.9777, 0.02235, 0.9777, 0.9777, 0.02235, 0.9777, 0.02235, 0.02235, 0.9777, 0.02235, 0.9777, 0.9777, 0.02235, 0.9777, 0.02235, 0.02235, 0.9777, 0.02235, 0.9777, 0.9777, 0.02235, 0.9777, 0.02235, 0.02235, 0.9777, 0.02235, 0.9777, 0.9777, 0.02235, 0.9777, 0.02235, 0.02235, 0.9777, 0.02235, 0.9777, 0.9777, 0.02235, 0.9777, 0.02235, 0.02235, 0.9777, 0.02235, 0.9777, 0.9777, 0.02235, 0.9777, 0.02235, 0.02235, 0.9777, 0.02235, 0.9777, 0.9777, 0.02235, 0.9777, 0.02235, 0.02235, 0.9777, 0.02235, 0.9777, 0.9777, 0.02235, 0.9777, 0.02235, 0.02235, 0.9777, 0.02235, 0.9777, 0.9777, 0.02235, 0.9777, 0.02235, 0.02235, 0.9777, 0.02235, 0.9777, 0.9777, 0.02235, 0.9777, 0.02235, 0.02235, 0.9777, 0.02235, 0.9777, 0.9777, 0.02235, 0.9777, 0.02235, 0.02235, 0.9777, 0.02235, 0.9777, 0.9777, 0.02235, 0.9777, 0.02235, 0.02235, 0.9777, 0.02235, 0.9777, 0.9777, 0.02235, 0.9777, 0.02235, 0.02235, 0.9777, 0.02235, 0.9777, 0.9777, 0.02235, 0.9777, 0.02235, 0.02235, 0.9777, 0.02235, 0.9777, 0.9777, 0.02235, 0.9777, 0.02235, 0.02235, 0.9777, 0.02235, 0.9777, 0.9777, 0.02235, 0.9777, 0.02235, 0.02235, 0.9777, 0.02235, 0.9777, 0.9777, 0.02235, 0.9777, 0.02235, 0.02235, 0.9777, 0.02235, 0.9777, 0.9777, 0.02235, 0.9777, 0.02235, 0.02235, 0.9777, 0.02235, 0.9777, 0.9777, 0.02235, 0.9777, 0.02235, 0.02235, 0.9777, 0.02235, 0.9777, 0.9777, 0.02235, 0.9777, 0.02235, 0.02235, 0.9777, 0.02235, 0.9777, 0.9777, 0.02235, 0.9777, 0.02235, 0.02235, 0.9777, 0.02235, 0.9777, 0.9777, 0.02235, 0.9777, 0.02235, 0.02235, 0.9777, 0.02235, 0.9777, 0.9777, 0.02235, 0.9777, 0.02235, 0.02235, 0.9777, 0.02235, 0.9777, 0.9777, 0.02235, 0.9777, 0.02235, 0.02235, 0.9777, 0.02235, 0.9777, 0.9777, 0.02235, 0.9777, 0.02235, 0.02235, 0.9777, 0.02235, 0.9777, 0.9777, 0.02235, 0.9777, 0.02235, 0.02235, 0.9777, 0.02235, 0.9777, 0.9777, 0.02235, 0.9777, 0.02235, 0.02235, 0.9777, 0.02235, 0.9777, 0.9777, 0.02235, 0.9777, 0.02235, 0.02235, 0.9777, 0.02235, 0.9777, 0.9777, 0.02235, 0.9777, 0.02235, 0.02235, 0.9777, 0.02235, 0.9777, 0.9777, 0.02235, 0.9777, 0.02235, 0.02235, 0.9777, 0.02235, 0.9777, 0.9777, 0.02235, 0.9777, 0.02235, 0.02235, 0.9777, 0.02235, 0.9777, 0.9777, 0.02235, 0.9777, 0.02235, 0.02235, 0.9777, 0.02235, 0.9777, 0.9777, 0.02235, 0.9777, 0.3125, 0.6455, 0.3125, 0.6348, 0.3438, 0.6348, 0.3438, 0.6455, 0.3438, 0.6455, 0.3438, 0.6348, 0.375, 0.6348, 0.375, 0.6455, 0.375, 0.6455, 0.375, 0.6348, 0.4063, 0.6348, 0.4063, 0.6455, 0.4063, 0.6455, 0.4063, 0.6348, 0.4375, 0.6348, 0.4375, 0.6455, 0.4375, 0.6455, 0.4375, 0.6348, 0.4688, 0.6348, 0.4688, 0.6455, 0.4688, 0.6455, 0.4688, 0.6348, 0.5, 0.6348, 0.5, 0.6455, 0.5, 0.6455, 0.5, 0.6348, 0.5312, 0.6348, 0.5312, 0.6455, 0.5312, 0.6455, 0.5312, 0.6348, 0.5625, 0.6348, 0.5625, 0.6455, 0.5625, 0.6455, 0.5625, 0.6348, 0.5937, 0.6348, 0.5937, 0.6455, 0.5937, 0.6455, 0.5937, 0.6348, 0.625, 0.6348, 0.625, 0.6455, 0.625, 0.6455, 0.625, 0.6348, 0.6562, 0.6348, 0.6562, 0.6455, 0.6562, 0.6455, 0.6562, 0.6348, 0.6875, 0.6348, 0.6875, 0.6455, 0.6875, 0.6455, 0.6875, 0.6348, 0.7187, 0.6348, 0.7187, 0.6455, 0.7187, 0.6455, 0.7187, 0.6348, 0.75, 0.6348, 0.75, 0.6455, 0.75, 0.6455, 0.75, 0.6348, 0.7812, 0.6348, 0.7812, 0.6455, 0.7812, 0.6455, 0.7812, 0.6348, 0.8125, 0.6348, 0.8125, 0.6455, 0.8125, 0.6455, 0.8125, 0.6348, 0.8437, 0.6348, 0.8437, 0.6455, 0.8437, 0.6455, 0.8437, 0.6348, 0.8749, 0.6348, 0.8749, 0.6455, 0.8749, 0.6455, 0.8749, 0.6348, 0.9062, 0.6348, 0.9062, 0.6455, 0.9062, 0.6455, 0.9062, 0.6348, 0.9374, 0.6348, 0.9374, 0.6455, 0.9374, 0.6455, 0.9374, 0.6348, 0.9687, 0.6348, 0.9687, 0.6455, 0.9687, 0.6455, 0.9687, 0.6348, 0.9999, 0.6348, 0.9999, 0.6455, 7.376e-05, 0.6455, 7.376e-05, 0.6348, 0.03132, 0.6348, 0.03132, 0.6455, 0.03132, 0.6455, 0.03132, 0.6348, 0.06256, 0.6348, 0.06256, 0.6455, 0.06256, 0.6455, 0.06256, 0.6348, 0.09381, 0.6348, 0.09381, 0.6455, 0.09381, 0.6455, 0.09381, 0.6348, 0.1251, 0.6348, 0.1251, 0.6455, 0.1251, 0.6455, 0.1251, 0.6348, 0.1563, 0.6348, 0.1563, 0.6455, 0.1563, 0.6455, 0.1563, 0.6348, 0.1875, 0.6348, 0.1875, 0.6455, 0.1875, 0.6455, 0.1875, 0.6348, 0.2188, 0.6348, 0.2188, 0.6455, 0.2188, 0.6455, 0.2188, 0.6348, 0.25, 0.6348, 0.25, 0.6455, 0.6793, 1.007, 0.5809, 1.027, 0.4806, 1.027, 0.3821, 1.007, 0.2894, 0.9688, 0.206, 0.9131, 0.135, 0.8421, 0.07929, 0.7587, 0.04089, 0.666, 0.02131, 0.5676, 0.02131, 0.4672, 0.04089, 0.3688, 0.07929, 0.2761, 0.135, 0.1927, 0.206, 0.1217, 0.2894, 0.06595, 0.3821, 0.02755, 0.4806, 0.007974, 0.5809, 0.007975, 0.6793, 0.02755, 0.772, 0.06595, 0.8555, 0.1217, 0.9264, 0.1927, 0.9822, 0.2761, 1.021, 0.3688, 1.04, 0.4672, 1.04, 0.5676, 1.021, 0.666, 0.9822, 0.7587, 0.9264, 0.8421, 0.8555, 0.9131, 0.772, 0.9688, 0.2813, 0.6455, 0.2813, 0.6348, 0.3125, 0.6348, 0.3125, 0.6455, 0.25, 0.6455, 0.25, 0.6348, 0.2813, 0.6348, 0.2813, 0.6455, 0.5915, 0.1822, 0.6673, 0.2136, 0.7355, 0.2592, 0.7935, 0.3173, 0.8391, 0.3855, 0.8705, 0.4613, 0.8865, 0.5418, 0.8865, 0.6238, 0.8705, 0.7043, 0.8391, 0.7801, 0.7935, 0.8483, 0.7355, 0.9064, 0.6673, 0.952, 0.5915, 0.9834, 0.511, 0.9994, 0.4289, 0.9994, 0.3485, 0.9834, 0.2726, 0.952, 0.2044, 0.9064, 0.1464, 0.8484, 0.1008, 0.7801, 0.06941, 0.7043, 0.0534, 0.6238, 0.0534, 0.5418, 0.06941, 0.4613, 0.1008, 0.3855, 0.1464, 0.3173, 0.2044, 0.2592, 0.2726, 0.2136, 0.3485, 0.1822, 0.4289, 0.1662, 0.511, 0.1662, 0.0, 0.0, 0.0, 0.0, 0.0, 0.0, 0.0, 0.0, 0.0, 0.0, 0.0, 0.0, 0.0, 0.0, 0.0, 0.0, 0.0, 0.0, 0.0, 0.0, 0.0, 0.0, 0.0, 0.0, 0.0, 0.0, 0.0, 0.0, 0.0, 0.0, 0.0, 0.0, 0.0, 0.0, 0.0, 0.0, 0.0, 0.0, 0.0, 0.0, 0.0, 0.0, 0.0, 0.0, 0.0, 0.0, 0.0, 0.0, 0.0, 0.0, 0.0, 0.0, 0.0, 0.0, 0.0, 0.0, 0.0, 0.0, 0.0, 0.0, 0.0, 0.0, 0.0, 0.0, 0.0, 0.0, 0.0, 0.0, 0.0, 0.0, 0.0, 0.0, 0.0, 0.0, 0.0, 0.0, 0.0, 0.0, 0.0, 0.0, 0.0, 0.0, 0.0, 0.0, 0.0, 0.0, 0.0, 0.0, 0.0, 0.0, 0.0, 0.0, 0.0, 0.0, 0.0, 0.0, 0.0, 0.0, 0.0, 0.0, 0.0, 0.0, 0.0, 0.0, 0.0, 0.0, 0.0, 0.0, 0.0, 0.0, 0.0, 0.0, 0.0, 0.0, 0.0, 0.0, 0.0, 0.0, 0.0, 0.0, 0.0, 0.0, 0.0, 0.0, 0.0, 0.0, 0.0, 0.0, 0.0, 0.0, 0.0, 0.0, 0.0, 0.0, 0.0, 0.0, 0.0, 0.0, 0.0, 0.0, 0.0, 0.0, 0.0, 0.0, 0.0, 0.0, 0.0, 0.0, 0.0, 0.0, 0.0, 0.0, 0.0, 0.0, 0.0, 0.0, 0.0, 0.0, 0.0, 0.0, 0.0, 0.0, 0.0, 0.0, 0.0, 0.0, 0.0, 0.0, 0.0, 0.0, 0.0, 0.0, 0.0, 0.0, 0.0, 0.0, 0.0, 0.0, 0.0, 0.0, 0.0, 0.0, 0.0, 0.0, 0.0, 0.0, 0.0, 0.0, 0.0, 0.0, 0.0, 0.0, 0.0, 0.0, 0.0, 0.0, 0.0, 0.0, 0.0, 0.0, 0.0, 0.0, 0.0, 0.0, 0.0, 0.0, 0.0, 0.0, 0.0, 0.0, 0.0, 0.0, 0.0, 0.0, 0.0, 0.0, 0.0, 0.0, 0.0, 0.0, 0.0, 0.0, 0.0, 0.0, 0.0, 0.0, 0.0, 0.0, 0.0, 0.0, 0.0, 0.0, 0.0, 0.0, 0.0, 0.0, 0.0, 0.0, 0.0, 0.0, 0.0, 0.0, 0.0, 0.0, 0.0, 0.0, 0.0, 0.0, 0.0, 0.0, 0.0, 0.0, 0.0, 0.0, 0.0, 0.0, 0.0, 0.0, 0.0, 0.0, 0.0, 0.0, 0.0, 0.0, 0.0, 0.0, 0.0, 0.0, 0.0, 0.0, 0.0, 0.0, 0.0, 0.0, 0.0, 0.0, 0.0, 0.0, 0.0, 0.0, 0.0, 0.0, 0.0, 0.0, 0.0, 0.0, 0.0, 0.0, 0.0, 0.0, 0.0, 0.0, 0.0, 0.0, 0.0, 0.0, 0.0, 0.0, 0.0, 0.0, 0.0, 0.0, 0.0, 0.0, 0.0, 0.0, 0.0, 0.0, 0.0, 0.0, 0.0, 0.0, 0.0, 0.0, 0.0, 0.0, 0.0, 0.0, 0.0, 0.0, 0.0, 0.0, 0.0, 0.0, 0.0, 0.0, 0.0, 0.0, 0.0, 0.0, 0.0, 0.0, 0.0, 0.0, 0.0, 0.0, 0.0, 0.0, 0.0, 0.0, 0.0, 0.0, 0.0, 0.0, 0.0, 0.0, 0.0, 0.0, 0.0, 0.0, 0.0, 0.0, 0.0, 0.0, 0.0, 0.0, 0.0, 0.0, 0.0, 0.0, 0.0, 0.0, 0.0, 0.0, 0.0, 0.0, 0.0, 0.0, 0.0, 0.0, 0.0, 0.0, 0.0, 0.0, 0.0, 0.0, 0.0, 0.0, 0.0, 0.0, 0.0, 0.0, 0.0, 0.0, 0.0, 0.0, 0.0, 0.0, 0.0, 0.0, 0.0, 0.0, 0.0, 0.0, 0.0, 0.0, 0.0, 0.0, 0.0, 0.0, 0.0, 0.0, 0.0, 0.0, 0.0, 0.0, 0.0, 0.0, 0.0, 0.0, 0.0, 0.0, 0.0, 0.0, 0.0, 0.0, 0.0, 0.0, 0.0, 0.0, 0.0, 0.0, 0.0, 0.0, 0.0, 0.0, 0.0, 0.0, 0.0, 0.0, 0.0, 0.0, 0.0, 0.0, 0.0, 0.0, 0.0, 0.0, 0.0, 0.0, 0.0, 0.0, 0.0, 0.0, 0.0, 0.0, 0.0, 0.0, 0.0, 0.0, 0.0, 0.0, 0.0, 0.0, 0.0, 0.0, 0.0, 0.0, 0.0, 0.0, 0.0, 0.0, 0.0, 0.0, 0.0, 0.0, 0.0, 0.0, 0.0, 0.0, 0.0, 0.0, 0.0, 0.0, 0.0, 0.0, 0.0, 0.0, 0.0, 0.0, 0.0, 0.0, 0.0, 0.0, 0.0, 0.0, 0.0, 0.0, 0.0, 0.0, 0.0, 0.0, 0.0, 0.0, 0.0, 0.0, 0.0, 0.0, 0.0, 0.0, 0.0, 0.0, 0.0, 0.0, 0.0, 0.0, 0.0, 0.0, 0.0, 0.0, 0.0, 0.0, 0.0, 0.0, 0.0, 0.0, 0.0, 0.0, 0.0, 0.0, 0.0, 0.0, 0.0, 0.0, 0.0, 0.0, 0.0, 0.0, 0.0, 0.0, 0.0, 0.0, 0.0, 0.0, 0.0, 0.0, 0.0, 0.0, 0.0, 0.0, 0.0, 0.0, 0.0, 0.0, 0.0, 0.0, 0.0, 0.0, 0.0, 0.0, 0.0, 0.0, 0.0, 0.0, 0.0, 0.0, 0.0, 0.0, 0.0, 0.0, 0.0, 0.0, 0.0, 0.0, 0.0, 0.0, 0.0, 0.0, 0.0, 0.0, 0.0, 0.0, 0.0, 0.0, 0.0, 0.0, 0.0, 0.0, 0.0, 0.0, 0.0, 0.0, 0.0, 0.0, 0.0, 0.0, 0.0, 0.0, 0.0, 0.0, 0.0, 0.0, 0.0, 0.0, 0.0, 0.0, 0.0, 0.0, 0.0, 0.0, 0.0, 0.0, 0.0, 0.0, 0.0, 0.0, 0.0, 0.0, 0.0, 0.0, 0.0, 0.0, 0.0, 0.0, 0.0, 0.0, 0.0, 0.0, 0.0, 0.0, 0.0, 0.0, 0.0, 0.0, 0.0, 0.0, 0.0, 0.0, 0.0, 0.0, 0.0, 0.0, 0.0, 0.0, 0.0, 0.0, 0.0, 0.0, 0.0, 0.0, 0.0, 0.0, 0.0, 0.0, 0.0, 0.0, 0.0, 0.0, 0.0, 0.0, 0.0, 0.0, 0.0, 0.0, 0.0, 0.0, 0.0, 0.0, 0.0, 0.0, 0.0, 0.0, 0.0, 0.0, 0.0, 0.0, 0.0, 0.0, 0.0, 0.0, 0.0, 0.0, 0.0, 0.0, 0.0, 0.0, 0.0, 0.0, 0.0, 0.0, 0.0, 0.0, 0.0, 0.0, 0.0, 0.0, 0.0, 0.0, 0.0, 0.0, 0.0, 0.0, 0.0, 0.0, 0.0, 0.0, 0.0, 0.0, 0.0, 0.0, 0.0, 0.0, 0.0, 0.0, 0.0, 0.0, 0.0, 0.0, 0.0, 0.0, 0.0, 0.0, 0.0, 0.0, 0.0, 0.0, 0.0, 0.0, 0.0, 0.0, 0.0, 0.0, 0.0, 0.0, 0.0, 0.0, 0.0, 0.0, 0.0, 0.0, 0.0, 0.0, 0.0, 0.0, 0.0, 0.0, 0.0, 0.0, 0.0, 0.0, 0.0, 0.0, 0.0, 0.0, 0.0, 0.0, 0.0, 0.0, 0.0, 0.0, 0.0, 0.0, 0.0, 0.0, 0.0, 0.0, 0.0, 0.0, 0.0, 0.0, 0.0, 0.0, 0.0, 0.0, 0.0, 0.0, 0.0, 0.0])
me_cylinder.materials.append(mat_material)
me_cylinder.use_remesh_preserve_volume = False
me_cylinder.use_remesh_preserve_attributes = False
me_cylinder.use_mirror_vertex_groups = False
me_cylinder.update()

# ---- objects
ob_cylinder = bpy.data.objects.new('Cylinder', me_cylinder)

# ---- transforms, parenting, visibility, modifiers, constraints
ob_cylinder.location = (0.0, 0.0, 0.0)
ob_cylinder.lineart.crease_threshold = 0.0

# ---- collection membership
col_collection_1.objects.link(ob_cylinder)

# ---- scene / render settings (as saved in the file)
scene.frame_start = 1; scene.frame_end = 250; scene.frame_set(1)
scene.render.engine = 'BLENDER_EEVEE_NEXT'
scene.render.resolution_percentage = 50
scene.render.dither_intensity = 0.0
scene.cycles.use_denoising = False
scene.cycles.samples = 10
scene.cycles.sampling_pattern = 'TABULATED_SOBOL'
scene.cycles.light_sampling_threshold = 0.0
scene.cycles.use_adaptive_sampling = False
scene.cycles.use_light_tree = False
scene.cycles.blur_glossy = 0.0
scene.cycles.volume_bounces = 1
scene.cycles.pixel_filter_type = 'GAUSSIAN'
scene.cycles.sample_clamp_indirect = 0.0
scene.view_settings.view_transform = 'Standard'
scene.unit_settings.scale_length = 0.25
bpy.context.view_layer.update()

# ---- added for rendering (the .blend has no active camera and no usable light): camera, sun
cam_auto = bpy.data.cameras.new('AutoCamera')
cam_auto.lens = 50.0
cam_auto.sensor_width = 36.0
cam_auto.clip_end = 1000.0
ob_auto_camera = bpy.data.objects.new('AutoCamera', cam_auto)
scene.collection.objects.link(ob_auto_camera)
ob_auto_camera.location = (2.32682, -2.79219, 2.64952)
ob_auto_camera.rotation_euler = (1.09748, -7.21219e-08, 0.694738)
scene.camera = ob_auto_camera
light_auto_sun = bpy.data.lights.new('AutoSun', 'SUN')
light_auto_sun.energy = 3.0
light_auto_sun.angle = 0.0523599
ob_auto_sun = bpy.data.objects.new('AutoSun', light_auto_sun)
scene.collection.objects.link(ob_auto_sun)
ob_auto_sun.rotation_euler = (0.872665, 0.174533, 0.523599)
bpy.context.view_layer.update()
